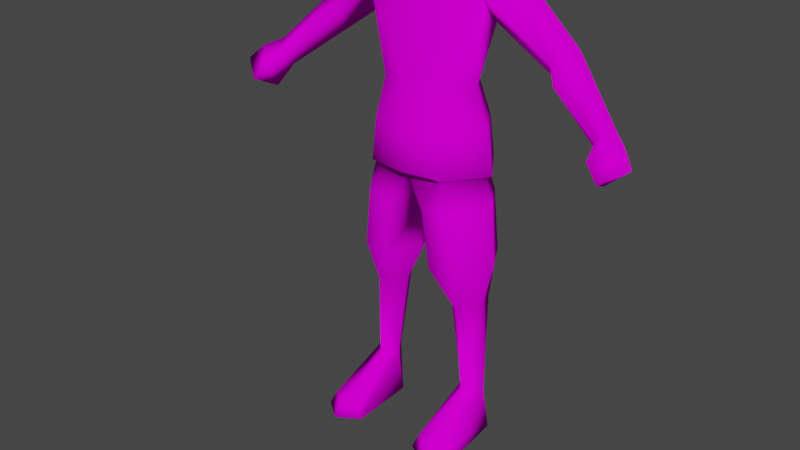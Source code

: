 # Source: anim_move.blend  (saved by Blender 3.3.6; exported with 4.5.12 LTS)
import bpy
from mathutils import Matrix  # noqa: F401  (used for matrix-valued properties, if any)

bpy.ops.wm.read_factory_settings(use_empty=True)
scene = bpy.context.scene
scene.name = 'Scene'

# ---- images (referenced by path relative to the original .blend; pixels are not part of the script)
import os
ASSET_DIR = os.environ.get("B2B_ASSET_DIR", "")  # directory of the original .blend (textures are referenced by path, not embedded)
HERE = os.path.dirname(os.path.abspath(__file__))  # packed textures are extracted next to this script under _unpacked/

def load_image(name, relpath, width, height, colorspace="sRGB"):
    """Load a texture the original file referenced (path relative to the .blend, or extracted next to this script)."""
    p = next((c for c in (os.path.join(HERE, relpath), os.path.join(ASSET_DIR, relpath)) if relpath and os.path.exists(c)), "")
    if p:
        img = bpy.data.images.load(p, check_existing=True)
        img.name = name
    else:  # same state as the original file: an image datablock whose file is absent (Cycles renders it pink)
        img = bpy.data.images.new(name, width, height)
        img.source = "FILE"
        img.filepath = "//" + (relpath or name)
    img.colorspace_settings.name = colorspace
    return img
img_sr_head_1_128_png = load_image('SR_Head_1_128.png', 'SR_Head_1_128.png', 1024, 1024, 'sRGB')
img_sr_skin_256_v2_png = load_image('SR_Skin_256_V2.png', 'SR_Skin_256_V2.png', 1024, 1024, 'sRGB')

# ---- materials (node trees are filled in below, after node groups)
mat_head = bpy.data.materials.new('Head')
mat_skin = bpy.data.materials.new('Skin')

# ---- material node trees
mat_head.use_nodes = True; mat_head.node_tree.nodes.clear()
_N = mat_head.node_tree.nodes; _L = mat_head.node_tree.links
n0 = _N.new('ShaderNodeBsdfPrincipled'); n0.name = 'Principled BSDF'; n0.location = (10, 300)
n0.distribution = 'GGX'
n0.subsurface_method = 'RANDOM_WALK_SKIN'
n0.inputs[2].default_value = 0.2717
n0.inputs[3].default_value = 1.45
n0.inputs[13].default_value = 0.0
n0.inputs[27].default_value = (0.0, 0.0, 0.0, 1.0)
n0.inputs[28].default_value = 1.0
n1 = _N.new('ShaderNodeOutputMaterial'); n1.name = 'Material Output'; n1.location = (300, 300)
n2 = _N.new('ShaderNodeTexImage'); n2.name = 'Image Texture'; n2.location = (-348, 141)
n2.image = img_sr_head_1_128_png
n2.interpolation = 'Closest'
_L.new(n0.outputs[0], n1.inputs[0])
_L.new(n2.outputs[0], n0.inputs[0])
n1.is_active_output = True
mat_skin.use_nodes = True; mat_skin.node_tree.nodes.clear()
_N = mat_skin.node_tree.nodes; _L = mat_skin.node_tree.links
n0 = _N.new('ShaderNodeBsdfPrincipled'); n0.name = 'Principled BSDF'; n0.location = (10, 300)
n0.distribution = 'GGX'
n0.subsurface_method = 'RANDOM_WALK_SKIN'
n0.inputs[3].default_value = 1.45
n0.inputs[13].default_value = 0.0
n0.inputs[27].default_value = (0.0, 0.0, 0.0, 1.0)
n0.inputs[28].default_value = 1.0
n1 = _N.new('ShaderNodeOutputMaterial'); n1.name = 'Material Output'; n1.location = (300, 300)
n2 = _N.new('ShaderNodeTexImage'); n2.name = 'Image Texture'; n2.location = (-323, 156)
n2.image = img_sr_skin_256_v2_png
n2.interpolation = 'Closest'
_L.new(n0.outputs[0], n1.inputs[0])
_L.new(n2.outputs[0], n0.inputs[0])
n1.is_active_output = True

# ---- world
world_world = bpy.data.worlds.new('World'); scene.world = world_world
world_world.use_nodes = True; world_world.node_tree.nodes.clear()
_N = world_world.node_tree.nodes; _L = world_world.node_tree.links
n0 = _N.new('ShaderNodeOutputWorld'); n0.name = 'World Output'; n0.location = (300, 300)
n1 = _N.new('ShaderNodeBackground'); n1.name = 'Background'; n1.location = (10, 300)
n1.inputs[0].default_value = (0.05088, 0.05088, 0.05088, 1.0)
_L.new(n1.outputs[0], n0.inputs[0])
n0.is_active_output = True
world_world.color = (0.05088, 0.05088, 0.05088)
world_world.use_sun_shadow = False
world_world.sun_shadow_jitter_overblur = 0.0

# ---- meshes
me_cube_001 = bpy.data.meshes.new('Cube.001')
me_cube_001.from_pydata([(0.2081, 0.04616, 1.46), (0.3736, 0.002723, 1.21), (0.1907, -0.04173, 1.364), (0.0, 0.1279, 1.43), (0.1439, 0.1434, 1.369), (0.0, -0.0626, 1.446), (0.0, -0.1403, 0.8565), (0.0, 0.156, 0.8565), (0.2145, -0.001454, 0.8565), (0.0364, -0.08548, 1.541), (0.05397, -0.05981, 1.704), (0.05806, 0.03974, 1.547), (0.05873, 0.06817, 1.706), (0.0, -0.03661, 1.477), (0.0, 0.07869, 1.499), (0.06683, 0.04951, 1.497), (0.0, 0.07519, 1.545), (0.0, 0.08717, 1.727), (0.06799, 0.07462, 1.618), (0.06576, 0.009059, 1.718), (0.05804, -0.08137, 1.656), (0.0, -0.09935, 1.524), (0.0, -0.07576, 1.718), (0.0, -0.05046, 1.516), (0.0, 0.1026, 1.636), (0.07552, 0.02495, 1.649), (0.0, -0.1037, 1.65), (0.0, 0.008407, 1.745), (0.1254, 0.004153, 0.1349), (0.2046, 0.01178, 0.1364), (0.1085, 0.008032, 0.0009261), (0.2212, 0.01829, 0.0009261), (0.0, 0.1544, 1.312), (0.0, -0.1161, 1.31), (0.0, -0.107, 0.8434), (0.1944, 0.002524, 0.8438), (0.0, 0.1227, 0.8434), (0.08231, -0.002215, 0.4306), (0.1976, -0.002215, 0.4375), (0.2313, -0.001307, 0.572), (0.02091, -0.001307, 0.5639), (0.12, -0.196, 0.04282), (0.2192, -0.1878, 0.04314), (0.1031, -0.2075, 0.0002332), (0.2392, -0.2004, 0.0002332), (0.3947, 0.1149, 1.189), (0.0, 0.1256, 1.101), (0.0, -0.1278, 1.101), (0.09736, -0.08576, 1.101), (0.1012, 0.07788, 1.101), (0.05578, -0.08495, 1.6), (0.06621, 0.02573, 1.59), (0.0, -0.1055, 1.592), (0.01436, -0.09886, 1.593), (0.05694, -0.0777, 1.635), (0.01046, -0.0876, 1.641), (0.0, -0.1254, 1.592), (0.04438, -0.06485, 1.537), (0.06214, -0.01668, 1.587), (0.0, -0.07983, 1.516), (0.06562, -0.02099, 1.633), (0.08226, 0.02573, 1.596), (0.08685, 0.02495, 1.652), (0.1154, -0.1226, 0.8565), (0.1292, 0.1249, 0.8584), (0.1602, 0.05887, 0.1354), (0.1606, -0.04382, 0.1355), (0.1632, 0.06836, 0.0009261), (0.1161, 0.1072, 0.8459), (0.1085, -0.1036, 0.8436), (0.176, 0.0598, 0.434), (0.1453, -0.06398, 0.4332), (0.1637, -0.09947, 0.566), (0.1746, 0.09858, 0.5807), (0.1724, -0.2257, 0.04294), (0.1741, -0.251, 0.0002332), (0.06247, 0.1228, 0.7471), (0.0, 0.01528, 0.7443), (0.1158, 0.0593, 0.4323), (0.0822, 0.1066, 0.5715), (0.05982, -0.1177, 0.7436), (0.07795, -0.1061, 0.5626), (0.1531, -0.001121, 1.101), (0.1782, 0.04286, 1.274), (0.426, 0.05715, 1.246), (0.3535, 0.0585, 1.156), (0.5455, -0.04726, 1.06), (0.5646, 0.03346, 1.047), (0.5769, -0.002166, 1.09), (0.5346, -0.00735, 1.017), (0.5979, -0.1165, 0.9846), (0.6168, 0.009679, 0.9825), (0.6648, -0.06616, 1.025), (0.5771, -0.03698, 0.9466), (0.4095, -0.03592, 1.17), (0.5809, 0.03911, 1.021), (0.6236, -0.03883, 1.069), (0.5596, -0.1057, 1.033), (0.5539, -0.00865, 0.9919), (0.1456, 0.1138, 0.7568), (0.1386, -0.1092, 0.7544), (0.2172, 0.001351, 0.7612), (0.0, 0.1457, 0.9787), (0.0, -0.1349, 0.9786), (0.1116, -0.111, 0.9793), (0.119, 0.1154, 0.9813), (0.1927, -0.001287, 0.9786), (0.0, -0.105, 1.586), (-0.2081, 0.04616, 1.46), (-0.3736, 0.002723, 1.21), (-0.1907, -0.04173, 1.364), (-0.1439, 0.1434, 1.369), (-0.2145, -0.001454, 0.8565), (-0.0364, -0.08548, 1.541), (-0.05397, -0.05981, 1.704), (-0.05806, 0.03974, 1.547), (-0.05873, 0.06817, 1.706), (-0.06683, 0.04951, 1.497), (-0.06799, 0.07462, 1.618), (-0.06576, 0.009059, 1.718), (-0.05804, -0.08137, 1.656), (-0.07552, 0.02495, 1.649), (-0.1254, 0.004153, 0.1349), (-0.2046, 0.01178, 0.1364), (-0.1085, 0.008032, 0.0009261), (-0.2212, 0.01829, 0.0009261), (-0.1944, 0.002524, 0.8438), (-0.08231, -0.002215, 0.4306), (-0.1976, -0.002215, 0.4375), (-0.2313, -0.001307, 0.572), (-0.02091, -0.001307, 0.5639), (-0.12, -0.196, 0.04282), (-0.2192, -0.1878, 0.04314), (-0.1031, -0.2075, 0.0002332), (-0.2392, -0.2004, 0.0002332), (-0.3947, 0.1149, 1.189), (-0.09736, -0.08576, 1.101), (-0.1012, 0.07788, 1.101), (-0.05578, -0.08495, 1.6), (-0.06621, 0.02573, 1.59), (-0.01436, -0.09886, 1.593), (-0.05694, -0.0777, 1.635), (-0.01046, -0.0876, 1.641), (-0.04438, -0.06485, 1.537), (-0.06214, -0.01668, 1.587), (-0.06562, -0.02099, 1.633), (-0.08226, 0.02573, 1.596), (-0.08685, 0.02495, 1.652), (-0.1154, -0.1226, 0.8565), (-0.1292, 0.1249, 0.8584), (-0.1602, 0.05887, 0.1354), (-0.1606, -0.04382, 0.1355), (-0.1632, 0.06836, 0.0009261), (-0.1161, 0.1072, 0.8459), (-0.1085, -0.1036, 0.8436), (-0.176, 0.0598, 0.434), (-0.1453, -0.06398, 0.4332), (-0.1637, -0.09947, 0.566), (-0.1746, 0.09858, 0.5807), (-0.1724, -0.2257, 0.04294), (-0.1741, -0.251, 0.0002332), (-0.06247, 0.1228, 0.7471), (-0.1158, 0.0593, 0.4323), (-0.0822, 0.1066, 0.5715), (-0.05982, -0.1177, 0.7436), (-0.07795, -0.1061, 0.5626), (-0.1531, -0.001121, 1.101), (-0.1782, 0.04286, 1.274), (-0.426, 0.05715, 1.246), (-0.3535, 0.0585, 1.156), (-0.5455, -0.04726, 1.06), (-0.5646, 0.03346, 1.047), (-0.5769, -0.002166, 1.09), (-0.5346, -0.00735, 1.017), (-0.5979, -0.1165, 0.9846), (-0.6168, 0.009679, 0.9825), (-0.6648, -0.06616, 1.025), (-0.5771, -0.03698, 0.9466), (-0.4095, -0.03592, 1.17), (-0.5809, 0.03911, 1.021), (-0.6236, -0.03883, 1.069), (-0.5596, -0.1057, 1.033), (-0.5539, -0.00865, 0.9919), (-0.1456, 0.1138, 0.7568), (-0.1386, -0.1092, 0.7544), (-0.2172, 0.001351, 0.7612), (-0.1116, -0.111, 0.9793), (-0.119, 0.1154, 0.9813), (-0.1927, -0.001287, 0.9786)], [], [(3, 0, 4), (0, 2, 1, 84), (82, 83, 2, 48), (24, 17, 12, 18), (16, 24, 18, 11), (11, 18, 25, 51), (18, 12, 19, 25), (25, 19, 10, 20), (55, 54, 20, 26), (20, 10, 22, 26), (11, 23, 13, 15), (0, 15, 13, 5), (3, 14, 15, 0), (12, 17, 27, 19), (16, 11, 15, 14), (19, 27, 22, 10), (106, 105, 49, 82), (71, 37, 28, 66), (70, 38, 29, 65), (66, 28, 41, 74), (65, 29, 31, 67), (47, 48, 2, 33), (103, 6, 63, 104), (64, 8, 35, 68), (34, 77, 80), (73, 39, 38, 70), (81, 40, 37, 71), (68, 35, 101, 99), (74, 41, 43, 75), (31, 29, 42, 44), (28, 30, 43, 41), (67, 31, 44, 75), (1, 85, 94), (2, 0, 5), (46, 32, 4, 49), (9, 50, 53), (11, 57, 59, 23), (55, 26, 56, 53), (52, 53, 56), (50, 54, 55, 53), (50, 9, 57, 58), (25, 60, 62), (54, 60, 25, 20), (58, 57, 11, 51), (59, 57, 9, 21), (58, 60, 54, 50), (60, 58, 61, 62), (58, 51, 61), (51, 25, 62, 61), (102, 105, 64, 7), (83, 4, 45, 85), (106, 82, 48, 104), (4, 0, 84, 45), (84, 94, 86, 88), (42, 74, 75, 44), (35, 69, 100, 101), (39, 72, 71, 38), (79, 73, 70, 78), (29, 66, 74, 42), (78, 70, 65), (38, 71, 66, 29), (80, 100, 69, 34), (8, 63, 69, 35), (76, 99, 73, 79), (37, 78, 65, 28), (28, 65, 67, 30), (40, 79, 78, 37), (77, 76, 79, 40), (30, 67, 75, 43), (63, 6, 34, 69), (72, 81, 71), (81, 80, 77, 40), (7, 64, 68, 36), (77, 36, 76), (49, 4, 83, 82), (2, 83, 85, 1), (85, 45, 87, 89), (45, 84, 88, 87), (95, 96, 92, 91), (96, 97, 90, 92), (97, 98, 93, 90), (98, 95, 91, 93), (92, 90, 93, 91), (94, 85, 89, 86), (94, 84, 1), (33, 2, 5), (89, 87, 95, 98), (86, 89, 98, 97), (88, 86, 97, 96), (87, 88, 96, 95), (32, 3, 4), (99, 76, 36, 68), (100, 80, 81, 72), (101, 100, 72, 39), (99, 101, 39, 73), (8, 106, 104, 63), (46, 49, 105, 102), (47, 103, 104, 48), (8, 64, 105, 106), (21, 9, 53), (52, 107, 53), (53, 107, 21), (3, 111, 108), (108, 168, 109, 110), (166, 136, 110, 167), (24, 118, 116, 17), (16, 115, 118, 24), (115, 139, 121, 118), (118, 121, 119, 116), (121, 120, 114, 119), (142, 26, 120, 141), (120, 26, 22, 114), (115, 117, 13, 23), (108, 5, 13, 117), (3, 108, 117, 14), (116, 119, 27, 17), (16, 14, 117, 115), (119, 114, 22, 27), (188, 166, 137, 187), (156, 151, 122, 127), (155, 150, 123, 128), (151, 159, 131, 122), (150, 152, 125, 123), (47, 33, 110, 136), (103, 186, 148, 6), (149, 153, 126, 112), (34, 164, 77), (158, 155, 128, 129), (165, 156, 127, 130), (153, 183, 185, 126), (159, 160, 133, 131), (125, 134, 132, 123), (122, 131, 133, 124), (152, 160, 134, 125), (109, 178, 169), (110, 5, 108), (46, 137, 111, 32), (113, 140, 138), (115, 23, 59, 143), (142, 140, 56, 26), (52, 56, 140), (138, 140, 142, 141), (138, 144, 143, 113), (121, 147, 145), (141, 120, 121, 145), (144, 139, 115, 143), (59, 21, 113, 143), (144, 138, 141, 145), (145, 147, 146, 144), (144, 146, 139), (139, 146, 147, 121), (102, 7, 149, 187), (167, 169, 135, 111), (188, 186, 136, 166), (111, 135, 168, 108), (168, 172, 170, 178), (132, 134, 160, 159), (126, 185, 184, 154), (129, 128, 156, 157), (163, 162, 155, 158), (123, 132, 159, 151), (162, 150, 155), (128, 123, 151, 156), (164, 34, 154, 184), (112, 126, 154, 148), (161, 163, 158, 183), (127, 122, 150, 162), (122, 124, 152, 150), (130, 127, 162, 163), (77, 130, 163, 161), (124, 133, 160, 152), (148, 154, 34, 6), (157, 156, 165), (165, 130, 77, 164), (7, 36, 153, 149), (77, 161, 36), (137, 166, 167, 111), (110, 109, 169, 167), (169, 173, 171, 135), (135, 171, 172, 168), (179, 175, 176, 180), (180, 176, 174, 181), (181, 174, 177, 182), (182, 177, 175, 179), (176, 175, 177, 174), (178, 170, 173, 169), (178, 109, 168), (33, 5, 110), (173, 182, 179, 171), (170, 181, 182, 173), (172, 180, 181, 170), (171, 179, 180, 172), (32, 111, 3), (183, 153, 36, 161), (184, 157, 165, 164), (185, 129, 157, 184), (183, 158, 129, 185), (112, 148, 186, 188), (46, 102, 187, 137), (47, 136, 186, 103), (112, 188, 187, 149), (21, 140, 113), (52, 140, 107), (140, 21, 107)])
me_cube_001.polygons.foreach_set('use_smooth', [True] * 204)
me_cube_001.polygons.foreach_set('material_index', [1, 1, 1, 0, 0, 0, 0, 0, 0, 0, 1, 1, 1, 0, 1, 0, 1, 1, 1, 1, 1, 1, 1, 1, 1, 1, 1, 1, 1, 1, 1, 1, 1, 1, 1, 0, 0, 0, 0, 0, 0, 0, 0, 0, 0, 0, 0, 0, 0, 1, 1, 1, 1, 1, 1, 1, 1, 1, 1, 1, 1, 1, 1, 1, 1, 1, 1, 1, 1, 1, 1, 1, 1, 1, 1, 1, 1, 1, 1, 1, 1, 1, 1, 1, 1, 1, 1, 1, 1, 1, 1, 1, 1, 1, 1, 1, 1, 1, 1, 0, 0, 0, 1, 1, 1, 0, 0, 0, 0, 0, 0, 0, 1, 1, 1, 0, 1, 0, 1, 1, 1, 1, 1, 1, 1, 1, 1, 1, 1, 1, 1, 1, 1, 1, 1, 1, 1, 0, 0, 0, 0, 0, 0, 0, 0, 0, 0, 0, 0, 0, 0, 1, 1, 1, 1, 1, 1, 1, 1, 1, 1, 1, 1, 1, 1, 1, 1, 1, 1, 1, 1, 1, 1, 1, 1, 1, 1, 1, 1, 1, 1, 1, 1, 1, 1, 1, 1, 1, 1, 1, 1, 1, 1, 1, 1, 1, 1, 1, 1, 1, 1, 0, 0, 0])
_uv = me_cube_001.uv_layers.new(name='UVMap')
_uv.uv.foreach_set('vector', [0.4074, 0.4562, 0.2661, 0.5217, 0.3031, 0.4267, 0.3024, 0.6803, 0.3579, 0.5983, 0.529, 0.6619, 0.5241, 0.723, 0.2144, 0.2095, 0.2358, 0.3529, 0.175, 0.4208, 0.1285, 0.2036, 0.03923, 0.7154, 0.0, 0.4398, 0.1952, 0.4652, 0.2493, 0.7043, 0.1748, 0.9739, 0.03923, 0.7154, 0.2493, 0.7043, 0.3683, 0.8902, 0.3683, 0.8902, 0.2493, 0.7043, 0.3575, 0.5997, 0.3869, 0.7557, 0.2493, 0.7043, 0.1952, 0.4652, 0.3594, 0.4174, 0.3575, 0.5997, 0.3575, 0.5997, 0.3594, 0.4174, 0.5575, 0.3936, 0.6341, 0.5211, 0.7728, 0.534, 0.6424, 0.5798, 0.6341, 0.5211, 0.8055, 0.4803, 0.6341, 0.5211, 0.5575, 0.3936, 0.6949, 0.2856, 0.8055, 0.4803, 0.2467, 0.5782, 0.1656, 0.5703, 0.1689, 0.5398, 0.2498, 0.5404, 0.1939, 0.5147, 0.09196, 0.5463, 0.02943, 0.4949, 0.02932, 0.4654, 0.4074, 0.4562, 0.4143, 0.5147, 0.3665, 0.5306, 0.2661, 0.5217, 0.1952, 0.4652, 0.09564, 0.2973, 0.3254, 0.2207, 0.3594, 0.4174, 0.4622, 0.564, 0.4153, 0.567, 0.4121, 0.5313, 0.4625, 0.5326, 0.3594, 0.4174, 0.3254, 0.2207, 0.5913, 0.2223, 0.5575, 0.3936, 0.2195, 0.1027, 0.3175, 0.1177, 0.2962, 0.2129, 0.2144, 0.2095, 0.774, 0.7443, 0.7814, 0.6792, 1.0, 0.7172, 0.9952, 0.7611, 0.7737, 0.8532, 0.7714, 0.8045, 0.995, 0.8137, 0.9955, 0.8617, 0.1634, 0.9025, 0.1318, 0.935, 0.1317, 0.7767, 0.1676, 0.7597, 0.2214, 0.9853, 0.2029, 0.9386, 0.2999, 0.8959, 0.3205, 0.9517, 0.04567, 0.2028, 0.1285, 0.2036, 0.175, 0.4208, 0.03335, 0.3587, 0.04025, 0.1159, 0.03016, 0.02954, 0.1127, 0.02046, 0.1216, 0.1084, 0.4449, 0.402, 0.4169, 0.2529, 0.4382, 0.2565, 0.4648, 0.3973, 0.5173, 0.02823, 0.6231, 0.0, 0.573, 0.09304, 0.6621, 0.3335, 0.6668, 0.2621, 0.7596, 0.2609, 0.7642, 0.3093, 0.688, 0.138, 0.7266, 0.06918, 0.8001, 0.1466, 0.7663, 0.202, 0.4648, 0.3973, 0.4382, 0.2565, 0.5321, 0.2587, 0.5409, 0.3673, 0.1676, 0.7597, 0.1317, 0.7767, 0.1095, 0.7492, 0.1683, 0.7245, 0.2999, 0.8959, 0.2029, 0.9386, 0.2023, 0.7793, 0.2255, 0.7508, 0.1318, 0.935, 0.03469, 0.891, 0.1095, 0.7492, 0.1317, 0.7767, 0.2545, 0.646, 0.216, 0.6879, 0.05336, 0.6962, 0.01727, 0.6467, 0.5277, 0.8991, 0.5263, 0.8399, 0.5763, 0.905, 0.175, 0.4208, 0.1939, 0.5147, 0.02932, 0.4654, 0.3835, 0.2216, 0.3962, 0.3736, 0.3031, 0.4267, 0.2962, 0.2129, 0.7255, 0.8323, 0.6739, 0.6702, 0.7937, 0.6774, 0.3683, 0.8902, 0.6642, 0.8479, 0.7599, 0.9587, 0.6774, 0.9926, 0.6576, 0.03521, 0.7163, 0.0293, 0.7163, 0.2042, 0.6365, 0.1738, 0.6606, 0.2116, 0.6365, 0.1738, 0.7163, 0.2042, 0.6739, 0.6702, 0.6424, 0.5798, 0.7728, 0.534, 0.7937, 0.6774, 0.6739, 0.6702, 0.7255, 0.8323, 0.6642, 0.8479, 0.5034, 0.7424, 0.9145, 0.2402, 0.7932, 0.1702, 0.9389, 0.2172, 0.6424, 0.5798, 0.4897, 0.6176, 0.3575, 0.5997, 0.6341, 0.5211, 0.5034, 0.7424, 0.6642, 0.8479, 0.3683, 0.8902, 0.3869, 0.7557, 0.7599, 0.9587, 0.6642, 0.8479, 0.7255, 0.8323, 0.8114, 0.9239, 0.5034, 0.7424, 0.4897, 0.6176, 0.6424, 0.5798, 0.6739, 0.6702, 0.7932, 0.1702, 0.793, 0.03999, 0.9266, 0.0572, 0.9389, 0.2172, 0.793, 0.03999, 0.9103, 0.01217, 0.9266, 0.0572, 0.9689, 0.03474, 0.9689, 0.2024, 0.9389, 0.2172, 0.9266, 0.0572, 0.4051, 0.134, 0.3175, 0.1177, 0.3303, 0.0296, 0.4247, 0.04757, 0.3725, 0.8746, 0.2979, 0.7922, 0.5241, 0.7851, 0.5263, 0.8399, 0.2195, 0.1027, 0.2144, 0.2095, 0.1285, 0.2036, 0.1216, 0.1084, 0.2979, 0.7922, 0.3024, 0.6803, 0.5241, 0.723, 0.5241, 0.7851, 0.5241, 0.723, 0.5774, 0.6513, 0.7035, 0.6935, 0.6898, 0.7391, 0.2023, 0.7793, 0.1676, 0.7597, 0.1683, 0.7245, 0.2255, 0.7508, 0.4382, 0.2565, 0.4775, 0.1128, 0.5506, 0.1498, 0.5321, 0.2587, 0.6668, 0.2621, 0.6747, 0.1898, 0.7663, 0.202, 0.7596, 0.2609, 0.6765, 0.3925, 0.6621, 0.3335, 0.7642, 0.3093, 0.7741, 0.3524, 0.2029, 0.9386, 0.1634, 0.9025, 0.1676, 0.7597, 0.2023, 0.7793, 0.7756, 0.8979, 0.7737, 0.8532, 0.9955, 0.8617, 0.7714, 0.8045, 0.774, 0.7443, 0.9952, 0.7611, 0.995, 0.8137, 0.573, 0.09304, 0.5506, 0.1498, 0.4775, 0.1128, 0.5173, 0.02823, 0.4169, 0.2529, 0.458, 0.1025, 0.4775, 0.1128, 0.4382, 0.2565, 0.5583, 0.4294, 0.5409, 0.3673, 0.6621, 0.3335, 0.6765, 0.3925, 0.7817, 0.9495, 0.7756, 0.8979, 0.9955, 0.8617, 1.0, 0.9096, 0.1318, 0.935, 0.1131, 0.9826, 0.0115, 0.951, 0.03469, 0.891, 0.7192, 0.4657, 0.6765, 0.3925, 0.7741, 0.3524, 0.8001, 0.3962, 0.598, 0.5118, 0.5583, 0.4294, 0.6765, 0.3925, 0.7192, 0.4657, 0.211, 0.604, 0.2545, 0.646, 0.01727, 0.6467, 0.05122, 0.595, 0.458, 0.1025, 0.4949, 0.01546, 0.5173, 0.02823, 0.4775, 0.1128, 0.6747, 0.1898, 0.688, 0.138, 0.7663, 0.202, 0.688, 0.138, 0.573, 0.09304, 0.6231, 0.0, 0.7266, 0.06918, 0.4783, 0.5004, 0.4449, 0.402, 0.4648, 0.3973, 0.4997, 0.4883, 0.598, 0.5118, 0.4997, 0.4883, 0.5583, 0.4294, 0.2962, 0.2129, 0.3031, 0.4267, 0.2358, 0.3529, 0.2144, 0.2095, 0.3582, 0.9663, 0.3725, 0.8746, 0.5263, 0.8399, 0.5277, 0.8991, 0.5263, 0.8399, 0.5241, 0.7851, 0.6944, 0.7835, 0.7022, 0.8258, 0.5241, 0.7851, 0.5241, 0.723, 0.6898, 0.7391, 0.6944, 0.7835, 0.8124, 0.5997, 0.7996, 0.5258, 0.844, 0.5048, 0.8515, 0.5781, 0.8402, 0.4558, 0.9138, 0.4589, 0.9129, 0.5053, 0.844, 0.5048, 0.9591, 0.5101, 0.9443, 0.587, 0.9038, 0.5719, 0.9129, 0.5053, 0.8873, 0.6118, 0.8423, 0.6218, 0.8515, 0.5781, 0.9038, 0.5719, 0.844, 0.5048, 0.9129, 0.5053, 0.9038, 0.5719, 0.8515, 0.5781, 0.5763, 0.905, 0.5263, 0.8399, 0.7022, 0.8258, 0.7023, 0.8701, 0.5774, 0.6513, 0.5241, 0.723, 0.529, 0.6619, 0.03335, 0.3587, 0.175, 0.4208, 0.02932, 0.4654, 0.8892, 0.6352, 0.8466, 0.6447, 0.8423, 0.6218, 0.8873, 0.6118, 0.9884, 0.5491, 0.9678, 0.588, 0.9443, 0.587, 0.9591, 0.5101, 0.8402, 0.409, 0.8859, 0.4189, 0.9138, 0.4589, 0.8402, 0.4558, 0.7894, 0.5965, 0.7674, 0.5599, 0.7996, 0.5258, 0.8124, 0.5997, 0.3962, 0.3736, 0.4074, 0.4562, 0.3031, 0.4267, 0.5409, 0.3673, 0.5583, 0.4294, 0.4997, 0.4883, 0.4648, 0.3973, 0.5506, 0.1498, 0.573, 0.09304, 0.688, 0.138, 0.6747, 0.1898, 0.5321, 0.2587, 0.5506, 0.1498, 0.6747, 0.1898, 0.6668, 0.2621, 0.5409, 0.3673, 0.5321, 0.2587, 0.6668, 0.2621, 0.6621, 0.3335, 0.2233, 0.01395, 0.2195, 0.1027, 0.1216, 0.1084, 0.1127, 0.02046, 0.3835, 0.2216, 0.2962, 0.2129, 0.3175, 0.1177, 0.4051, 0.134, 0.04567, 0.2028, 0.04025, 0.1159, 0.1216, 0.1084, 0.1285, 0.2036, 0.2233, 0.01395, 0.3303, 0.0296, 0.3175, 0.1177, 0.2195, 0.1027, 0.8396, 0.8771, 0.7255, 0.8323, 0.7937, 0.6774, 0.8396, 0.6792, 0.8396, 0.6977, 0.7937, 0.6774, 0.7937, 0.6774, 0.8396, 0.6977, 0.8396, 0.8771, 0.4074, 0.4562, 0.3031, 0.4267, 0.2661, 0.5217, 0.3024, 0.6803, 0.5241, 0.723, 0.529, 0.6619, 0.3579, 0.5983, 0.2144, 0.2095, 0.1285, 0.2036, 0.175, 0.4208, 0.2358, 0.3529, 0.03923, 0.7154, 0.2493, 0.7043, 0.1952, 0.4652, 0.0, 0.4398, 0.1748, 0.9739, 0.3683, 0.8902, 0.2493, 0.7043, 0.03923, 0.7154, 0.3683, 0.8902, 0.3869, 0.7557, 0.3575, 0.5997, 0.2493, 0.7043, 0.2493, 0.7043, 0.3575, 0.5997, 0.3594, 0.4174, 0.1952, 0.4652, 0.3575, 0.5997, 0.6341, 0.5211, 0.5575, 0.3936, 0.3594, 0.4174, 0.7728, 0.534, 0.8055, 0.4803, 0.6341, 0.5211, 0.6424, 0.5798, 0.6341, 0.5211, 0.8055, 0.4803, 0.6949, 0.2856, 0.5575, 0.3936, 0.2467, 0.5782, 0.2498, 0.5404, 0.1689, 0.5398, 0.1656, 0.5703, 0.1939, 0.5147, 0.02932, 0.4654, 0.02943, 0.4949, 0.09196, 0.5463, 0.4074, 0.4562, 0.2661, 0.5217, 0.3665, 0.5306, 0.4143, 0.5147, 0.1952, 0.4652, 0.3594, 0.4174, 0.3254, 0.2207, 0.09564, 0.2973, 0.4622, 0.564, 0.4625, 0.5326, 0.4121, 0.5313, 0.4153, 0.567, 0.3594, 0.4174, 0.5575, 0.3936, 0.5913, 0.2223, 0.3254, 0.2207, 0.2195, 0.1027, 0.2144, 0.2095, 0.2962, 0.2129, 0.3175, 0.1177, 0.774, 0.7443, 0.9952, 0.7611, 1.0, 0.7172, 0.7814, 0.6792, 0.7737, 0.8532, 0.9955, 0.8617, 0.995, 0.8137, 0.7714, 0.8045, 0.1634, 0.9025, 0.1676, 0.7597, 0.1317, 0.7767, 0.1318, 0.935, 0.2214, 0.9853, 0.3205, 0.9517, 0.2999, 0.8959, 0.2029, 0.9386, 0.04567, 0.2028, 0.03335, 0.3587, 0.175, 0.4208, 0.1285, 0.2036, 0.04025, 0.1159, 0.1216, 0.1084, 0.1127, 0.02046, 0.03016, 0.02954, 0.4449, 0.402, 0.4648, 0.3973, 0.4382, 0.2565, 0.4169, 0.2529, 0.5173, 0.02823, 0.573, 0.09304, 0.6231, 0.0, 0.6621, 0.3335, 0.7642, 0.3093, 0.7596, 0.2609, 0.6668, 0.2621, 0.688, 0.138, 0.7663, 0.202, 0.8001, 0.1466, 0.7266, 0.06918, 0.4648, 0.3973, 0.5409, 0.3673, 0.5321, 0.2587, 0.4382, 0.2565, 0.1676, 0.7597, 0.1683, 0.7245, 0.1095, 0.7492, 0.1317, 0.7767, 0.2999, 0.8959, 0.2255, 0.7508, 0.2023, 0.7793, 0.2029, 0.9386, 0.1318, 0.935, 0.1317, 0.7767, 0.1095, 0.7492, 0.03469, 0.891, 0.2545, 0.646, 0.01727, 0.6467, 0.05336, 0.6962, 0.216, 0.6879, 0.5277, 0.8991, 0.5763, 0.905, 0.5263, 0.8399, 0.175, 0.4208, 0.02932, 0.4654, 0.1939, 0.5147, 0.3835, 0.2216, 0.2962, 0.2129, 0.3031, 0.4267, 0.3962, 0.3736, 0.7255, 0.8323, 0.7937, 0.6774, 0.6739, 0.6702, 0.3683, 0.8902, 0.6774, 0.9926, 0.7599, 0.9587, 0.6642, 0.8479, 0.6576, 0.03521, 0.6365, 0.1738, 0.7163, 0.2042, 0.7163, 0.0293, 0.6606, 0.2116, 0.7163, 0.2042, 0.6365, 0.1738, 0.6739, 0.6702, 0.7937, 0.6774, 0.7728, 0.534, 0.6424, 0.5798, 0.6739, 0.6702, 0.5034, 0.7424, 0.6642, 0.8479, 0.7255, 0.8323, 0.9145, 0.2402, 0.9389, 0.2172, 0.7932, 0.1702, 0.6424, 0.5798, 0.6341, 0.5211, 0.3575, 0.5997, 0.4897, 0.6176, 0.5034, 0.7424, 0.3869, 0.7557, 0.3683, 0.8902, 0.6642, 0.8479, 0.7599, 0.9587, 0.8114, 0.9239, 0.7255, 0.8323, 0.6642, 0.8479, 0.5034, 0.7424, 0.6739, 0.6702, 0.6424, 0.5798, 0.4897, 0.6176, 0.7932, 0.1702, 0.9389, 0.2172, 0.9266, 0.0572, 0.793, 0.03999, 0.793, 0.03999, 0.9266, 0.0572, 0.9103, 0.01217, 0.9689, 0.03474, 0.9266, 0.0572, 0.9389, 0.2172, 0.9689, 0.2024, 0.4051, 0.134, 0.4247, 0.04757, 0.3303, 0.0296, 0.3175, 0.1177, 0.3725, 0.8746, 0.5263, 0.8399, 0.5241, 0.7851, 0.2979, 0.7922, 0.2195, 0.1027, 0.1216, 0.1084, 0.1285, 0.2036, 0.2144, 0.2095, 0.2979, 0.7922, 0.5241, 0.7851, 0.5241, 0.723, 0.3024, 0.6803, 0.5241, 0.723, 0.6898, 0.7391, 0.7035, 0.6935, 0.5774, 0.6513, 0.2023, 0.7793, 0.2255, 0.7508, 0.1683, 0.7245, 0.1676, 0.7597, 0.4382, 0.2565, 0.5321, 0.2587, 0.5506, 0.1498, 0.4775, 0.1128, 0.6668, 0.2621, 0.7596, 0.2609, 0.7663, 0.202, 0.6747, 0.1898, 0.6765, 0.3925, 0.7741, 0.3524, 0.7642, 0.3093, 0.6621, 0.3335, 0.2029, 0.9386, 0.2023, 0.7793, 0.1676, 0.7597, 0.1634, 0.9025, 0.7756, 0.8979, 0.9955, 0.8617, 0.7737, 0.8532, 0.7714, 0.8045, 0.995, 0.8137, 0.9952, 0.7611, 0.774, 0.7443, 0.573, 0.09304, 0.5173, 0.02823, 0.4775, 0.1128, 0.5506, 0.1498, 0.4169, 0.2529, 0.4382, 0.2565, 0.4775, 0.1128, 0.458, 0.1025, 0.5583, 0.4294, 0.6765, 0.3925, 0.6621, 0.3335, 0.5409, 0.3673, 0.7817, 0.9495, 1.0, 0.9096, 0.9955, 0.8617, 0.7756, 0.8979, 0.1318, 0.935, 0.03469, 0.891, 0.0115, 0.951, 0.1131, 0.9826, 0.7192, 0.4657, 0.8001, 0.3962, 0.7741, 0.3524, 0.6765, 0.3925, 0.598, 0.5118, 0.7192, 0.4657, 0.6765, 0.3925, 0.5583, 0.4294, 0.211, 0.604, 0.05122, 0.595, 0.01727, 0.6467, 0.2545, 0.646, 0.458, 0.1025, 0.4775, 0.1128, 0.5173, 0.02823, 0.4949, 0.01546, 0.6747, 0.1898, 0.7663, 0.202, 0.688, 0.138, 0.688, 0.138, 0.7266, 0.06918, 0.6231, 0.0, 0.573, 0.09304, 0.4783, 0.5004, 0.4997, 0.4883, 0.4648, 0.3973, 0.4449, 0.402, 0.598, 0.5118, 0.5583, 0.4294, 0.4997, 0.4883, 0.2962, 0.2129, 0.2144, 0.2095, 0.2358, 0.3529, 0.3031, 0.4267, 0.3582, 0.9663, 0.5277, 0.8991, 0.5263, 0.8399, 0.3725, 0.8746, 0.5263, 0.8399, 0.7022, 0.8258, 0.6944, 0.7835, 0.5241, 0.7851, 0.5241, 0.7851, 0.6944, 0.7835, 0.6898, 0.7391, 0.5241, 0.723, 0.8124, 0.5997, 0.8515, 0.5781, 0.844, 0.5048, 0.7996, 0.5258, 0.8402, 0.4558, 0.844, 0.5048, 0.9129, 0.5053, 0.9138, 0.4589, 0.9591, 0.5101, 0.9129, 0.5053, 0.9038, 0.5719, 0.9443, 0.587, 0.8873, 0.6118, 0.9038, 0.5719, 0.8515, 0.5781, 0.8423, 0.6218, 0.844, 0.5048, 0.8515, 0.5781, 0.9038, 0.5719, 0.9129, 0.5053, 0.5763, 0.905, 0.7023, 0.8701, 0.7022, 0.8258, 0.5263, 0.8399, 0.5774, 0.6513, 0.529, 0.6619, 0.5241, 0.723, 0.03335, 0.3587, 0.02932, 0.4654, 0.175, 0.4208, 0.8892, 0.6352, 0.8873, 0.6118, 0.8423, 0.6218, 0.8466, 0.6447, 0.9884, 0.5491, 0.9591, 0.5101, 0.9443, 0.587, 0.9678, 0.588, 0.8402, 0.409, 0.8402, 0.4558, 0.9138, 0.4589, 0.8859, 0.4189, 0.7894, 0.5965, 0.8124, 0.5997, 0.7996, 0.5258, 0.7674, 0.5599, 0.3962, 0.3736, 0.3031, 0.4267, 0.4074, 0.4562, 0.5409, 0.3673, 0.4648, 0.3973, 0.4997, 0.4883, 0.5583, 0.4294, 0.5506, 0.1498, 0.6747, 0.1898, 0.688, 0.138, 0.573, 0.09304, 0.5321, 0.2587, 0.6668, 0.2621, 0.6747, 0.1898, 0.5506, 0.1498, 0.5409, 0.3673, 0.6621, 0.3335, 0.6668, 0.2621, 0.5321, 0.2587, 0.2233, 0.01395, 0.1127, 0.02046, 0.1216, 0.1084, 0.2195, 0.1027, 0.3835, 0.2216, 0.4051, 0.134, 0.3175, 0.1177, 0.2962, 0.2129, 0.04567, 0.2028, 0.1285, 0.2036, 0.1216, 0.1084, 0.04025, 0.1159, 0.2233, 0.01395, 0.2195, 0.1027, 0.3175, 0.1177, 0.3303, 0.0296, 0.8396, 0.8771, 0.7937, 0.6774, 0.7255, 0.8323, 0.8396, 0.6792, 0.7937, 0.6774, 0.8396, 0.6977, 0.7937, 0.6774, 0.8396, 0.8771, 0.8396, 0.6977])
me_cube_001.materials.append(mat_head)
me_cube_001.materials.append(mat_skin)
me_cube_001.use_remesh_fix_poles = True
me_cube_001.use_remesh_preserve_attributes = False
me_cube_001.use_paint_bone_selection = False
me_cube_001.use_paint_mask = True
me_cube_001.update()
arm_armature = bpy.data.armatures.new('Armature')  # bones are not reproduced

# ---- objects
ob_armature = bpy.data.objects.new('Armature', arm_armature)
ob_soldier_sr = bpy.data.objects.new('soldier_sr', me_cube_001)

# ---- transforms, parenting, visibility, modifiers, constraints
ob_armature.location = (0.0, 0.0, 0.0)
ob_armature.show_in_front = True
ob_soldier_sr.parent = ob_armature
ob_soldier_sr.location = (0.0, 0.0, 0.0)
_vg = ob_soldier_sr.vertex_groups.new(name='Root')
_vg = ob_soldier_sr.vertex_groups.new(name='Spine')
_vg.add([46, 47, 48, 49, 82, 102, 103, 104, 105, 106, 136, 137, 166, 186, 187, 188], 1.0, 'REPLACE')
_vg = ob_soldier_sr.vertex_groups.new(name='Spine2')
_vg.add([0, 2, 3, 4, 5, 13, 14, 15, 32, 33, 46, 47, 48, 49, 82, 83, 108, 110, 111, 117, 136, 137, 166, 167], 1.0, 'REPLACE')
_vg = ob_soldier_sr.vertex_groups.new(name='Head')
_vg.add([9, 10, 11, 12, 13, 14, 15, 16, 17, 18, 19, 20, 21, 22, 23, 24, 25, 26, 27, 50, 51, 52, 53, 54, 55, 56, 57, 58, 59, 60, 61, 62, 107, 113, 114, 115, 116, 117, 118, 119, 120, 121, 138, 139, 140, 141, 142, 143, 144, 145, 146, 147], 1.0, 'REPLACE')
_vg = ob_soldier_sr.vertex_groups.new(name='ArmL')
_vg.add([0, 1, 2, 4, 45, 83, 84, 85], 1.0, 'REPLACE')
_vg = ob_soldier_sr.vertex_groups.new(name='ElbowL')
_vg.add([45, 84, 85, 86, 87, 88, 89, 94], 1.0, 'REPLACE')
_vg = ob_soldier_sr.vertex_groups.new(name='HandL')
_vg.add([86, 87, 88, 89, 90, 91, 92, 93, 95, 96, 97, 98], 1.0, 'REPLACE')
_vg = ob_soldier_sr.vertex_groups.new(name='ArmR')
_vg.add([108, 109, 110, 111, 135, 167, 168, 169], 1.0, 'REPLACE')
_vg = ob_soldier_sr.vertex_groups.new(name='ElbowR')
_vg.add([135, 168, 169, 170, 171, 172, 173, 178], 1.0, 'REPLACE')
_vg = ob_soldier_sr.vertex_groups.new(name='HandR')
_vg.add([170, 171, 172, 173, 174, 175, 176, 177, 179, 180, 181, 182], 1.0, 'REPLACE')
_vg = ob_soldier_sr.vertex_groups.new(name='HipL')
for _i, _w in zip([6, 7, 8, 34, 35, 36, 39, 40, 63, 64, 68, 69, 72, 73, 76, 77, 79, 80, 81, 99, 100, 101, 102, 103, 104, 105, 106], [1.0, 1.0, 1.0, 1.0, 1.0, 1.0, 1.0, 1.0, 1.0, 1.0, 1.0, 1.0, 1.0, 1.0, 1.0, 1.0, 1.0, 1.0, 1.0, 1.0, 1.0, 1.0, 0.5, 0.5, 0.5, 0.5, 0.5]): _vg.add([_i], _w, 'REPLACE')
_vg = ob_soldier_sr.vertex_groups.new(name='KneeL')
_vg.add([28, 29, 37, 38, 65, 66, 70, 71, 78], 1.0, 'REPLACE')
_vg = ob_soldier_sr.vertex_groups.new(name='FootL')
_vg.add([28, 29, 30, 31, 41, 42, 43, 44, 65, 66, 67, 74, 75], 1.0, 'REPLACE')
_vg = ob_soldier_sr.vertex_groups.new(name='HipR')
for _i, _w in zip([6, 7, 34, 36, 77, 102, 103, 112, 126, 129, 130, 148, 149, 153, 154, 157, 158, 161, 163, 164, 165, 183, 184, 185, 186, 187, 188], [1.0, 1.0, 1.0, 1.0, 1.0, 0.5, 0.5, 1.0, 1.0, 1.0, 1.0, 1.0, 1.0, 1.0, 1.0, 1.0, 1.0, 1.0, 1.0, 1.0, 1.0, 1.0, 1.0, 1.0, 0.5, 0.5, 0.5]): _vg.add([_i], _w, 'REPLACE')
_vg = ob_soldier_sr.vertex_groups.new(name='KneeR')
_vg.add([122, 123, 127, 128, 150, 151, 155, 156, 162], 1.0, 'REPLACE')
_vg = ob_soldier_sr.vertex_groups.new(name='FootR')
_vg.add([122, 123, 124, 125, 131, 132, 133, 134, 150, 151, 152, 159, 160], 1.0, 'REPLACE')
_m = ob_soldier_sr.modifiers.new('Armature', 'ARMATURE')
_m.object = ob_armature

# ---- collection membership
scene.collection.objects.link(ob_armature)
scene.collection.objects.link(ob_soldier_sr)

# ---- scene / render settings (as saved in the file)
scene.frame_start = 1; scene.frame_end = 24; scene.frame_set(16)
scene.render.engine = 'CYCLES'
scene.cycles.sampling_pattern = 'TABULATED_SOBOL'
scene.cycles.use_light_tree = False
scene.cycles.bake_type = 'AO'
scene.view_settings.view_transform = 'Filmic'
bpy.context.view_layer.update()

# ---- added for rendering (the .blend has no active camera and no usable light): camera, sun
cam_auto = bpy.data.cameras.new('AutoCamera')
cam_auto.lens = 50.0
cam_auto.sensor_width = 36.0
cam_auto.clip_end = 1000.0
ob_auto_camera = bpy.data.objects.new('AutoCamera', cam_auto)
scene.collection.objects.link(ob_auto_camera)
ob_auto_camera.location = (1.79609, -2.29553, 2.12759)
ob_auto_camera.rotation_euler = (1.09748, -7.21219e-08, 0.694738)
scene.camera = ob_auto_camera
light_auto_sun = bpy.data.lights.new('AutoSun', 'SUN')
light_auto_sun.energy = 3.0
light_auto_sun.angle = 0.0523599
ob_auto_sun = bpy.data.objects.new('AutoSun', light_auto_sun)
scene.collection.objects.link(ob_auto_sun)
ob_auto_sun.rotation_euler = (0.872665, 0.174533, 0.523599)
bpy.context.view_layer.update()
